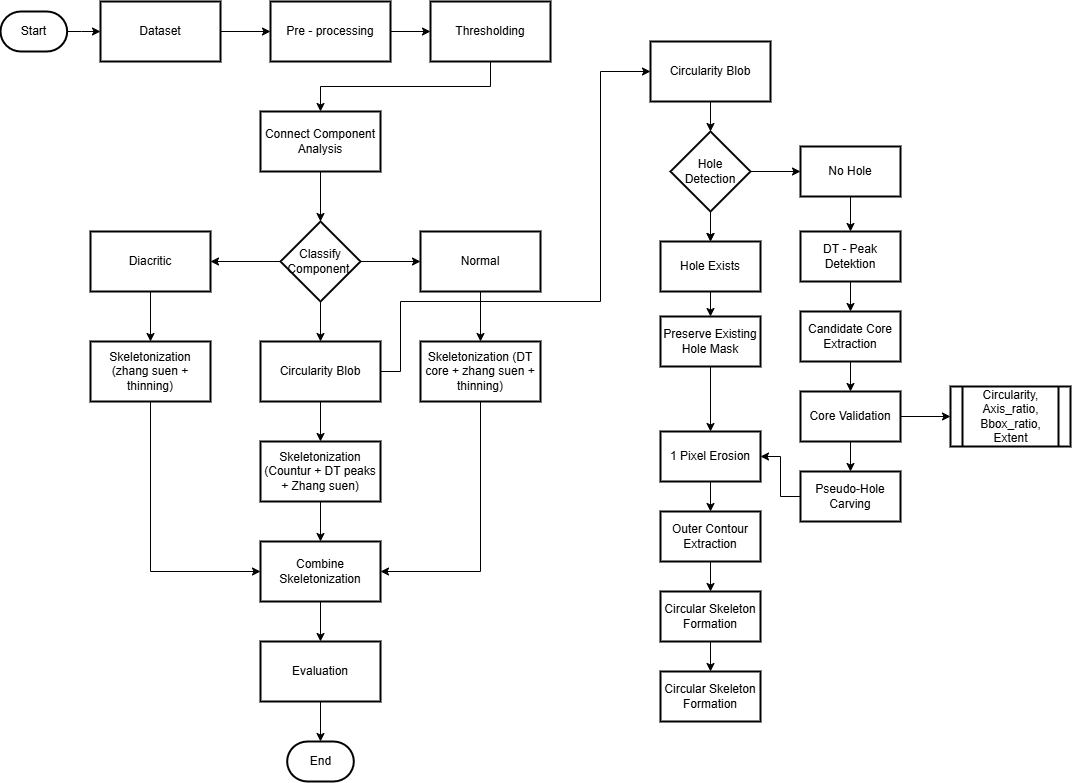

The diagram above was exported from draw.io. Its source (the exported page's mxGraphModel, read from the mxfile embedded in the PNG):
<mxGraphModel dx="1832" dy="788" grid="1" gridSize="10" guides="1" tooltips="1" connect="1" arrows="1" fold="1" page="1" pageScale="1" pageWidth="850" pageHeight="1100" math="0" shadow="0">
  <root>
    <mxCell id="0" />
    <mxCell id="1" parent="0" />
    <mxCell id="JEPXChx-3BTNkoWYPqML-7" edge="1" parent="1" style="edgeStyle=orthogonalEdgeStyle;rounded=0;orthogonalLoop=1;jettySize=auto;html=1;" target="JEPXChx-3BTNkoWYPqML-6" value="">
      <mxGeometry relative="1" as="geometry">
        <mxPoint x="140" y="70" as="sourcePoint" />
      </mxGeometry>
    </mxCell>
    <mxCell id="JEPXChx-3BTNkoWYPqML-26" edge="1" parent="1" source="JEPXChx-3BTNkoWYPqML-2" style="edgeStyle=orthogonalEdgeStyle;rounded=0;orthogonalLoop=1;jettySize=auto;html=1;" target="JEPXChx-3BTNkoWYPqML-25" value="">
      <mxGeometry relative="1" as="geometry" />
    </mxCell>
    <mxCell id="JEPXChx-3BTNkoWYPqML-2" parent="1" style="whiteSpace=wrap;html=1;strokeWidth=2;" value="Pre - processing" vertex="1">
      <mxGeometry height="60" width="120" x="350" y="40" as="geometry" />
    </mxCell>
    <mxCell id="JEPXChx-3BTNkoWYPqML-8" edge="1" parent="1" source="JEPXChx-3BTNkoWYPqML-6" style="edgeStyle=orthogonalEdgeStyle;rounded=0;orthogonalLoop=1;jettySize=auto;html=1;exitX=1;exitY=0.5;exitDx=0;exitDy=0;entryX=0;entryY=0.5;entryDx=0;entryDy=0;" target="JEPXChx-3BTNkoWYPqML-2">
      <mxGeometry relative="1" as="geometry" />
    </mxCell>
    <mxCell id="JEPXChx-3BTNkoWYPqML-6" parent="1" style="whiteSpace=wrap;html=1;strokeWidth=2;" value="Dataset" vertex="1">
      <mxGeometry height="60" width="120" x="180" y="40" as="geometry" />
    </mxCell>
    <mxCell id="JEPXChx-3BTNkoWYPqML-9" parent="1" style="whiteSpace=wrap;html=1;strokeWidth=2;" value="Connect Component Analysis" vertex="1">
      <mxGeometry height="60" width="120" x="340" y="150" as="geometry" />
    </mxCell>
    <mxCell id="JEPXChx-3BTNkoWYPqML-16" edge="1" parent="1" source="JEPXChx-3BTNkoWYPqML-13" style="edgeStyle=orthogonalEdgeStyle;rounded=0;orthogonalLoop=1;jettySize=auto;html=1;" target="JEPXChx-3BTNkoWYPqML-15" value="">
      <mxGeometry relative="1" as="geometry" />
    </mxCell>
    <mxCell id="JEPXChx-3BTNkoWYPqML-18" edge="1" parent="1" source="JEPXChx-3BTNkoWYPqML-13" style="edgeStyle=orthogonalEdgeStyle;rounded=0;orthogonalLoop=1;jettySize=auto;html=1;" target="JEPXChx-3BTNkoWYPqML-17" value="">
      <mxGeometry relative="1" as="geometry" />
    </mxCell>
    <mxCell id="JEPXChx-3BTNkoWYPqML-20" edge="1" parent="1" source="JEPXChx-3BTNkoWYPqML-13" style="edgeStyle=orthogonalEdgeStyle;rounded=0;orthogonalLoop=1;jettySize=auto;html=1;" target="JEPXChx-3BTNkoWYPqML-19" value="">
      <mxGeometry relative="1" as="geometry" />
    </mxCell>
    <mxCell id="JEPXChx-3BTNkoWYPqML-13" parent="1" style="rhombus;whiteSpace=wrap;html=1;strokeWidth=2;" value="Classify Component&amp;nbsp;" vertex="1">
      <mxGeometry height="80" width="80" x="360" y="260" as="geometry" />
    </mxCell>
    <mxCell id="JEPXChx-3BTNkoWYPqML-22" edge="1" parent="1" source="JEPXChx-3BTNkoWYPqML-15" style="edgeStyle=orthogonalEdgeStyle;rounded=0;orthogonalLoop=1;jettySize=auto;html=1;" target="JEPXChx-3BTNkoWYPqML-21" value="">
      <mxGeometry relative="1" as="geometry" />
    </mxCell>
    <mxCell id="JEPXChx-3BTNkoWYPqML-15" parent="1" style="whiteSpace=wrap;html=1;strokeWidth=2;" value="Diacritic" vertex="1">
      <mxGeometry height="60" width="120" x="170" y="270" as="geometry" />
    </mxCell>
    <mxCell id="JEPXChx-3BTNkoWYPqML-24" edge="1" parent="1" source="JEPXChx-3BTNkoWYPqML-17" style="edgeStyle=orthogonalEdgeStyle;rounded=0;orthogonalLoop=1;jettySize=auto;html=1;" target="JEPXChx-3BTNkoWYPqML-23" value="">
      <mxGeometry relative="1" as="geometry" />
    </mxCell>
    <mxCell id="JEPXChx-3BTNkoWYPqML-17" parent="1" style="whiteSpace=wrap;html=1;strokeWidth=2;" value="Normal" vertex="1">
      <mxGeometry height="60" width="120" x="500" y="270" as="geometry" />
    </mxCell>
    <mxCell id="JEPXChx-3BTNkoWYPqML-32" edge="1" parent="1" source="JEPXChx-3BTNkoWYPqML-19" style="edgeStyle=orthogonalEdgeStyle;rounded=0;orthogonalLoop=1;jettySize=auto;html=1;" target="JEPXChx-3BTNkoWYPqML-31" value="">
      <mxGeometry relative="1" as="geometry" />
    </mxCell>
    <mxCell id="nvGWdfwV0YoXf12MXAlL-7" edge="1" parent="1" source="JEPXChx-3BTNkoWYPqML-19" style="edgeStyle=orthogonalEdgeStyle;rounded=0;orthogonalLoop=1;jettySize=auto;html=1;exitX=1;exitY=0.5;exitDx=0;exitDy=0;entryX=0;entryY=0.5;entryDx=0;entryDy=0;" target="nvGWdfwV0YoXf12MXAlL-2">
      <mxGeometry relative="1" as="geometry">
        <Array as="points">
          <mxPoint x="480" y="410" />
          <mxPoint x="480" y="340" />
          <mxPoint x="680" y="340" />
          <mxPoint x="680" y="110" />
        </Array>
      </mxGeometry>
    </mxCell>
    <mxCell id="JEPXChx-3BTNkoWYPqML-19" parent="1" style="whiteSpace=wrap;html=1;strokeWidth=2;" value="Circularity Blob" vertex="1">
      <mxGeometry height="60" width="120" x="340" y="380" as="geometry" />
    </mxCell>
    <mxCell id="JEPXChx-3BTNkoWYPqML-35" edge="1" parent="1" source="JEPXChx-3BTNkoWYPqML-21" style="edgeStyle=orthogonalEdgeStyle;rounded=0;orthogonalLoop=1;jettySize=auto;html=1;exitX=0.5;exitY=1;exitDx=0;exitDy=0;entryX=0;entryY=0.5;entryDx=0;entryDy=0;" target="JEPXChx-3BTNkoWYPqML-33">
      <mxGeometry relative="1" as="geometry" />
    </mxCell>
    <mxCell id="JEPXChx-3BTNkoWYPqML-21" parent="1" style="whiteSpace=wrap;html=1;strokeWidth=2;" value="Skeletonization&lt;div&gt;(zhang suen + thinning)&lt;/div&gt;" vertex="1">
      <mxGeometry height="60" width="120" x="170" y="380" as="geometry" />
    </mxCell>
    <mxCell id="JEPXChx-3BTNkoWYPqML-36" edge="1" parent="1" source="JEPXChx-3BTNkoWYPqML-23" style="edgeStyle=orthogonalEdgeStyle;rounded=0;orthogonalLoop=1;jettySize=auto;html=1;exitX=0.5;exitY=1;exitDx=0;exitDy=0;entryX=1;entryY=0.5;entryDx=0;entryDy=0;" target="JEPXChx-3BTNkoWYPqML-33">
      <mxGeometry relative="1" as="geometry" />
    </mxCell>
    <mxCell id="JEPXChx-3BTNkoWYPqML-23" parent="1" style="whiteSpace=wrap;html=1;strokeWidth=2;" value="Skeletonization (DT core + zhang suen + thinning)" vertex="1">
      <mxGeometry height="60" width="120" x="500" y="380" as="geometry" />
    </mxCell>
    <mxCell id="JEPXChx-3BTNkoWYPqML-27" edge="1" parent="1" source="JEPXChx-3BTNkoWYPqML-25" style="edgeStyle=orthogonalEdgeStyle;rounded=0;orthogonalLoop=1;jettySize=auto;html=1;exitX=0.5;exitY=1;exitDx=0;exitDy=0;entryX=0.5;entryY=0;entryDx=0;entryDy=0;" target="JEPXChx-3BTNkoWYPqML-9">
      <mxGeometry relative="1" as="geometry" />
    </mxCell>
    <mxCell id="JEPXChx-3BTNkoWYPqML-25" parent="1" style="whiteSpace=wrap;html=1;strokeWidth=2;" value="Thresholding" vertex="1">
      <mxGeometry height="60" width="120" x="510" y="40" as="geometry" />
    </mxCell>
    <mxCell id="JEPXChx-3BTNkoWYPqML-30" edge="1" parent="1" style="edgeStyle=orthogonalEdgeStyle;rounded=0;orthogonalLoop=1;jettySize=auto;html=1;exitX=0.5;exitY=1;exitDx=0;exitDy=0;entryX=0.5;entryY=0;entryDx=0;entryDy=0;" target="JEPXChx-3BTNkoWYPqML-13">
      <mxGeometry relative="1" as="geometry">
        <mxPoint x="400" y="210" as="sourcePoint" />
      </mxGeometry>
    </mxCell>
    <mxCell id="JEPXChx-3BTNkoWYPqML-34" edge="1" parent="1" source="JEPXChx-3BTNkoWYPqML-31" style="edgeStyle=orthogonalEdgeStyle;rounded=0;orthogonalLoop=1;jettySize=auto;html=1;" target="JEPXChx-3BTNkoWYPqML-33" value="">
      <mxGeometry relative="1" as="geometry" />
    </mxCell>
    <mxCell id="JEPXChx-3BTNkoWYPqML-31" parent="1" style="whiteSpace=wrap;html=1;strokeWidth=2;" value="Skeletonization (Countur + DT peaks + Zhang suen)" vertex="1">
      <mxGeometry height="60" width="120" x="340" y="480" as="geometry" />
    </mxCell>
    <mxCell id="JEPXChx-3BTNkoWYPqML-38" edge="1" parent="1" source="JEPXChx-3BTNkoWYPqML-33" style="edgeStyle=orthogonalEdgeStyle;rounded=0;orthogonalLoop=1;jettySize=auto;html=1;" target="JEPXChx-3BTNkoWYPqML-37" value="">
      <mxGeometry relative="1" as="geometry" />
    </mxCell>
    <mxCell id="JEPXChx-3BTNkoWYPqML-33" parent="1" style="whiteSpace=wrap;html=1;strokeWidth=2;" value="Combine Skeletonization" vertex="1">
      <mxGeometry height="60" width="120" x="340" y="580" as="geometry" />
    </mxCell>
    <mxCell id="JEPXChx-3BTNkoWYPqML-40" edge="1" parent="1" source="JEPXChx-3BTNkoWYPqML-37" style="edgeStyle=orthogonalEdgeStyle;rounded=0;orthogonalLoop=1;jettySize=auto;html=1;" value="">
      <mxGeometry relative="1" as="geometry">
        <mxPoint x="400" y="780" as="targetPoint" />
      </mxGeometry>
    </mxCell>
    <mxCell id="JEPXChx-3BTNkoWYPqML-37" parent="1" style="whiteSpace=wrap;html=1;strokeWidth=2;" value="Evaluation" vertex="1">
      <mxGeometry height="60" width="120" x="340" y="680" as="geometry" />
    </mxCell>
    <mxCell id="JEPXChx-3BTNkoWYPqML-41" parent="1" style="strokeWidth=2;html=1;shape=mxgraph.flowchart.terminator;whiteSpace=wrap;" value="End" vertex="1">
      <mxGeometry height="40" width="66.67" x="366.66" y="780" as="geometry" />
    </mxCell>
    <mxCell id="JEPXChx-3BTNkoWYPqML-42" parent="1" style="strokeWidth=2;html=1;shape=mxgraph.flowchart.terminator;whiteSpace=wrap;" value="Start" vertex="1">
      <mxGeometry height="40" width="66.67" x="80" y="50" as="geometry" />
    </mxCell>
    <mxCell id="nvGWdfwV0YoXf12MXAlL-6" edge="1" parent="1" source="nvGWdfwV0YoXf12MXAlL-2" style="edgeStyle=orthogonalEdgeStyle;rounded=0;orthogonalLoop=1;jettySize=auto;html=1;" target="nvGWdfwV0YoXf12MXAlL-5" value="">
      <mxGeometry relative="1" as="geometry" />
    </mxCell>
    <mxCell id="nvGWdfwV0YoXf12MXAlL-2" parent="1" style="whiteSpace=wrap;html=1;strokeWidth=2;" value="Circularity Blob" vertex="1">
      <mxGeometry height="60" width="120" x="730" y="80" as="geometry" />
    </mxCell>
    <mxCell id="nvGWdfwV0YoXf12MXAlL-9" edge="1" parent="1" source="nvGWdfwV0YoXf12MXAlL-5" style="edgeStyle=orthogonalEdgeStyle;rounded=0;orthogonalLoop=1;jettySize=auto;html=1;" target="nvGWdfwV0YoXf12MXAlL-8" value="">
      <mxGeometry relative="1" as="geometry" />
    </mxCell>
    <mxCell id="nvGWdfwV0YoXf12MXAlL-11" edge="1" parent="1" source="nvGWdfwV0YoXf12MXAlL-5" style="edgeStyle=orthogonalEdgeStyle;rounded=0;orthogonalLoop=1;jettySize=auto;html=1;" value="">
      <mxGeometry relative="1" as="geometry">
        <mxPoint x="790" y="280" as="targetPoint" />
      </mxGeometry>
    </mxCell>
    <mxCell id="nvGWdfwV0YoXf12MXAlL-40" edge="1" parent="1" source="nvGWdfwV0YoXf12MXAlL-5" style="edgeStyle=orthogonalEdgeStyle;rounded=0;orthogonalLoop=1;jettySize=auto;html=1;exitX=1;exitY=0.5;exitDx=0;exitDy=0;entryX=0;entryY=0.5;entryDx=0;entryDy=0;" target="nvGWdfwV0YoXf12MXAlL-16">
      <mxGeometry relative="1" as="geometry" />
    </mxCell>
    <mxCell id="nvGWdfwV0YoXf12MXAlL-5" parent="1" style="rhombus;whiteSpace=wrap;html=1;strokeWidth=2;" value="Hole Detection" vertex="1">
      <mxGeometry height="80" width="80" x="750" y="170" as="geometry" />
    </mxCell>
    <mxCell id="nvGWdfwV0YoXf12MXAlL-15" edge="1" parent="1" source="nvGWdfwV0YoXf12MXAlL-8" style="edgeStyle=orthogonalEdgeStyle;rounded=0;orthogonalLoop=1;jettySize=auto;html=1;" target="nvGWdfwV0YoXf12MXAlL-14" value="">
      <mxGeometry relative="1" as="geometry" />
    </mxCell>
    <mxCell id="nvGWdfwV0YoXf12MXAlL-8" parent="1" style="whiteSpace=wrap;html=1;strokeWidth=2;" value="Hole Exists" vertex="1">
      <mxGeometry height="50" width="100" x="740" y="280" as="geometry" />
    </mxCell>
    <mxCell id="nvGWdfwV0YoXf12MXAlL-20" edge="1" parent="1" source="nvGWdfwV0YoXf12MXAlL-14" style="edgeStyle=orthogonalEdgeStyle;rounded=0;orthogonalLoop=1;jettySize=auto;html=1;entryX=0.5;entryY=0;entryDx=0;entryDy=0;" target="nvGWdfwV0YoXf12MXAlL-33" value="">
      <mxGeometry relative="1" as="geometry">
        <mxPoint x="790" y="435" as="targetPoint" />
      </mxGeometry>
    </mxCell>
    <mxCell id="nvGWdfwV0YoXf12MXAlL-14" parent="1" style="whiteSpace=wrap;html=1;strokeWidth=2;" value="Preserve Existing Hole Mask " vertex="1">
      <mxGeometry height="50" width="100" x="740" y="355" as="geometry" />
    </mxCell>
    <mxCell id="nvGWdfwV0YoXf12MXAlL-41" edge="1" parent="1" source="nvGWdfwV0YoXf12MXAlL-16" style="edgeStyle=orthogonalEdgeStyle;rounded=0;orthogonalLoop=1;jettySize=auto;html=1;exitX=0.5;exitY=1;exitDx=0;exitDy=0;entryX=0.5;entryY=0;entryDx=0;entryDy=0;" target="nvGWdfwV0YoXf12MXAlL-17">
      <mxGeometry relative="1" as="geometry" />
    </mxCell>
    <mxCell id="nvGWdfwV0YoXf12MXAlL-16" parent="1" style="whiteSpace=wrap;html=1;strokeWidth=2;" value="No Hole" vertex="1">
      <mxGeometry height="50" width="100" x="880" y="185" as="geometry" />
    </mxCell>
    <mxCell id="nvGWdfwV0YoXf12MXAlL-22" edge="1" parent="1" source="nvGWdfwV0YoXf12MXAlL-17" style="edgeStyle=orthogonalEdgeStyle;rounded=0;orthogonalLoop=1;jettySize=auto;html=1;" target="nvGWdfwV0YoXf12MXAlL-21" value="">
      <mxGeometry relative="1" as="geometry" />
    </mxCell>
    <mxCell id="nvGWdfwV0YoXf12MXAlL-17" parent="1" style="whiteSpace=wrap;html=1;strokeWidth=2;" value="DT - Peak Detektion" vertex="1">
      <mxGeometry height="50" width="100" x="880" y="270" as="geometry" />
    </mxCell>
    <mxCell id="nvGWdfwV0YoXf12MXAlL-24" edge="1" parent="1" source="nvGWdfwV0YoXf12MXAlL-21" style="edgeStyle=orthogonalEdgeStyle;rounded=0;orthogonalLoop=1;jettySize=auto;html=1;" target="nvGWdfwV0YoXf12MXAlL-23" value="">
      <mxGeometry relative="1" as="geometry" />
    </mxCell>
    <mxCell id="nvGWdfwV0YoXf12MXAlL-21" parent="1" style="whiteSpace=wrap;html=1;strokeWidth=2;" value="Candidate Core Extraction" vertex="1">
      <mxGeometry height="50" width="100" x="880" y="350" as="geometry" />
    </mxCell>
    <mxCell id="nvGWdfwV0YoXf12MXAlL-26" edge="1" parent="1" source="nvGWdfwV0YoXf12MXAlL-23" style="edgeStyle=orthogonalEdgeStyle;rounded=0;orthogonalLoop=1;jettySize=auto;html=1;" target="nvGWdfwV0YoXf12MXAlL-25" value="">
      <mxGeometry relative="1" as="geometry" />
    </mxCell>
    <mxCell id="nvGWdfwV0YoXf12MXAlL-28" edge="1" parent="1" source="nvGWdfwV0YoXf12MXAlL-23" style="edgeStyle=orthogonalEdgeStyle;rounded=0;orthogonalLoop=1;jettySize=auto;html=1;" target="nvGWdfwV0YoXf12MXAlL-27" value="">
      <mxGeometry relative="1" as="geometry" />
    </mxCell>
    <mxCell id="nvGWdfwV0YoXf12MXAlL-23" parent="1" style="whiteSpace=wrap;html=1;strokeWidth=2;" value="Core Validation" vertex="1">
      <mxGeometry height="50" width="100" x="880" y="430" as="geometry" />
    </mxCell>
    <mxCell id="nvGWdfwV0YoXf12MXAlL-25" parent="1" style="shape=process;whiteSpace=wrap;html=1;backgroundOutline=1;strokeWidth=2;" value="Circularity, Axis_ratio, Bbox_ratio, Extent" vertex="1">
      <mxGeometry height="60" width="120" x="1030" y="425" as="geometry" />
    </mxCell>
    <mxCell id="lhB4WSgfx1G2HsdVdL3a-1" edge="1" parent="1" source="nvGWdfwV0YoXf12MXAlL-27" style="edgeStyle=orthogonalEdgeStyle;rounded=0;orthogonalLoop=1;jettySize=auto;html=1;exitX=0;exitY=0.5;exitDx=0;exitDy=0;entryX=1;entryY=0.5;entryDx=0;entryDy=0;" target="nvGWdfwV0YoXf12MXAlL-33">
      <mxGeometry relative="1" as="geometry" />
    </mxCell>
    <mxCell id="nvGWdfwV0YoXf12MXAlL-27" parent="1" style="whiteSpace=wrap;html=1;strokeWidth=2;" value="Pseudo-Hole Carving" vertex="1">
      <mxGeometry height="50" width="100" x="880" y="510" as="geometry" />
    </mxCell>
    <mxCell id="lhB4WSgfx1G2HsdVdL3a-2" edge="1" parent="1" source="nvGWdfwV0YoXf12MXAlL-33" style="edgeStyle=orthogonalEdgeStyle;rounded=0;orthogonalLoop=1;jettySize=auto;html=1;exitX=0.5;exitY=1;exitDx=0;exitDy=0;entryX=0.5;entryY=0;entryDx=0;entryDy=0;" target="nvGWdfwV0YoXf12MXAlL-36">
      <mxGeometry relative="1" as="geometry" />
    </mxCell>
    <mxCell id="nvGWdfwV0YoXf12MXAlL-33" parent="1" style="whiteSpace=wrap;html=1;strokeWidth=2;" value="1 Pixel Erosion" vertex="1">
      <mxGeometry height="50" width="100" x="740" y="470" as="geometry" />
    </mxCell>
    <mxCell id="nvGWdfwV0YoXf12MXAlL-39" edge="1" parent="1" source="nvGWdfwV0YoXf12MXAlL-36" style="edgeStyle=orthogonalEdgeStyle;rounded=0;orthogonalLoop=1;jettySize=auto;html=1;" target="nvGWdfwV0YoXf12MXAlL-38" value="">
      <mxGeometry relative="1" as="geometry" />
    </mxCell>
    <mxCell id="nvGWdfwV0YoXf12MXAlL-36" parent="1" style="whiteSpace=wrap;html=1;strokeWidth=2;" value="Outer Contour Extraction" vertex="1">
      <mxGeometry height="50" width="100" x="740" y="550" as="geometry" />
    </mxCell>
    <mxCell id="lhB4WSgfx1G2HsdVdL3a-4" edge="1" parent="1" source="nvGWdfwV0YoXf12MXAlL-38" style="edgeStyle=orthogonalEdgeStyle;rounded=0;orthogonalLoop=1;jettySize=auto;html=1;" target="lhB4WSgfx1G2HsdVdL3a-3" value="">
      <mxGeometry relative="1" as="geometry" />
    </mxCell>
    <mxCell id="nvGWdfwV0YoXf12MXAlL-38" parent="1" style="whiteSpace=wrap;html=1;strokeWidth=2;" value="Circular Skeleton Formation" vertex="1">
      <mxGeometry height="50" width="100" x="740" y="630" as="geometry" />
    </mxCell>
    <mxCell id="lhB4WSgfx1G2HsdVdL3a-3" parent="1" style="whiteSpace=wrap;html=1;strokeWidth=2;" value="Circular Skeleton Formation" vertex="1">
      <mxGeometry height="50" width="100" x="740" y="710" as="geometry" />
    </mxCell>
  </root>
</mxGraphModel>